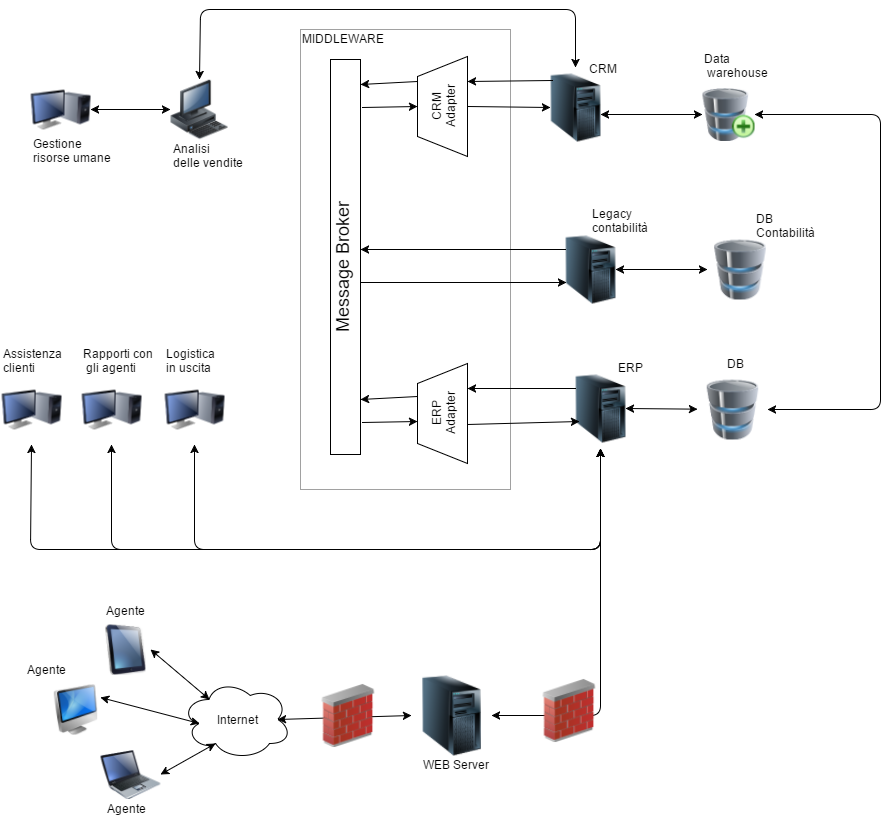

The diagram above was exported from draw.io. Its source (the exported page's mxGraphModel, read from the mxfile embedded in the PNG):
<mxGraphModel dx="1120" dy="492" grid="1" gridSize="10" guides="1" tooltips="1" connect="1" arrows="1" fold="1" page="1" pageScale="1" pageWidth="826" pageHeight="1169" background="#ffffff" math="0" shadow="0">
  <root>
    <mxCell id="0" />
    <mxCell id="1" parent="0" />
    <mxCell id="76" value="" style="whiteSpace=wrap;html=1;shadow=0;strokeColor=#A1A1A1;" vertex="1" parent="1">
      <mxGeometry x="480" y="120" width="210" height="460" as="geometry" />
    </mxCell>
    <mxCell id="2" value="" style="image;html=1;labelBackgroundColor=#ffffff;image=img/lib/clip_art/computers/Database_128x128.png" vertex="1" parent="1">
      <mxGeometry x="877" y="470" width="70" height="60" as="geometry" />
    </mxCell>
    <mxCell id="3" value="" style="image;html=1;labelBackgroundColor=#ffffff;image=img/lib/clip_art/computers/Database_128x128.png" vertex="1" parent="1">
      <mxGeometry x="887" y="330" width="65" height="60" as="geometry" />
    </mxCell>
    <mxCell id="4" value="DB&lt;div&gt;&lt;span style=&quot;line-height: 1.2&quot;&gt;Contabilità&lt;/span&gt;&lt;br&gt;&lt;/div&gt;" style="text;html=1;resizable=0;points=[];autosize=1;align=left;verticalAlign=top;spacingTop=-4;" vertex="1" parent="1">
      <mxGeometry x="934" y="300" width="70" height="30" as="geometry" />
    </mxCell>
    <mxCell id="5" value="DB" style="text;html=1;resizable=0;points=[];autosize=1;align=left;verticalAlign=top;spacingTop=-4;" vertex="1" parent="1">
      <mxGeometry x="905" y="445" width="30" height="20" as="geometry" />
    </mxCell>
    <mxCell id="6" value="" style="image;html=1;labelBackgroundColor=#ffffff;image=img/lib/clip_art/computers/Server_Tower_128x128.png" vertex="1" parent="1">
      <mxGeometry x="745" y="320" width="50" height="80" as="geometry" />
    </mxCell>
    <mxCell id="7" value="" style="image;html=1;labelBackgroundColor=#ffffff;image=img/lib/clip_art/computers/Server_Tower_128x128.png" vertex="1" parent="1">
      <mxGeometry x="755" y="459" width="50" height="80" as="geometry" />
    </mxCell>
    <mxCell id="9" value="Legacy&lt;div&gt;contabilità&lt;/div&gt;" style="text;html=1;resizable=0;points=[];autosize=1;align=left;verticalAlign=top;spacingTop=-4;" vertex="1" parent="1">
      <mxGeometry x="770" y="295" width="70" height="30" as="geometry" />
    </mxCell>
    <mxCell id="11" value="" style="endArrow=classic;startArrow=classic;html=1;strokeColor=#000000;exitX=1;exitY=0.5;" edge="1" parent="1" source="6" target="3">
      <mxGeometry width="50" height="50" relative="1" as="geometry">
        <mxPoint x="687" y="280" as="sourcePoint" />
        <mxPoint x="737" y="230" as="targetPoint" />
      </mxGeometry>
    </mxCell>
    <mxCell id="12" value="" style="endArrow=classic;startArrow=classic;html=1;strokeColor=#000000;exitX=1;exitY=0.5;" edge="1" parent="1" source="7" target="2">
      <mxGeometry width="50" height="50" relative="1" as="geometry">
        <mxPoint x="327" y="410" as="sourcePoint" />
        <mxPoint x="377" y="360" as="targetPoint" />
      </mxGeometry>
    </mxCell>
    <mxCell id="14" value="" style="image;html=1;labelBackgroundColor=#ffffff;image=img/lib/clip_art/computers/Monitor_Tower_128x128.png" vertex="1" parent="1">
      <mxGeometry x="181" y="465" width="60" height="70" as="geometry" />
    </mxCell>
    <mxCell id="15" value="" style="image;html=1;labelBackgroundColor=#ffffff;image=img/lib/clip_art/computers/Monitor_Tower_128x128.png" vertex="1" parent="1">
      <mxGeometry x="261" y="465" width="60" height="70" as="geometry" />
    </mxCell>
    <mxCell id="16" value="" style="image;html=1;labelBackgroundColor=#ffffff;image=img/lib/clip_art/computers/Monitor_Tower_128x128.png" vertex="1" parent="1">
      <mxGeometry x="344" y="465" width="60" height="70" as="geometry" />
    </mxCell>
    <mxCell id="18" value="Assistenza&lt;div&gt;clienti&lt;/div&gt;" style="text;html=1;resizable=0;points=[];autosize=1;align=left;verticalAlign=top;spacingTop=-4;" vertex="1" parent="1">
      <mxGeometry x="181" y="435" width="70" height="30" as="geometry" />
    </mxCell>
    <mxCell id="19" value="Rapporti con&lt;div&gt;&lt;span style=&quot;line-height: 1.2&quot;&gt;&amp;nbsp;gli agenti&lt;/span&gt;&lt;/div&gt;" style="text;html=1;resizable=0;points=[];autosize=1;align=left;verticalAlign=top;spacingTop=-4;" vertex="1" parent="1">
      <mxGeometry x="261" y="435" width="90" height="30" as="geometry" />
    </mxCell>
    <mxCell id="20" value="Logistica&lt;div&gt;in uscita&lt;/div&gt;" style="text;html=1;resizable=0;points=[];autosize=1;align=left;verticalAlign=top;spacingTop=-4;" vertex="1" parent="1">
      <mxGeometry x="344" y="435" width="60" height="30" as="geometry" />
    </mxCell>
    <mxCell id="25" value="" style="image;html=1;labelBackgroundColor=#ffffff;image=img/lib/clip_art/computers/Server_Tower_128x128.png" vertex="1" parent="1">
      <mxGeometry x="591" y="766" width="80" height="80" as="geometry" />
    </mxCell>
    <mxCell id="26" value="WEB Server" style="text;html=1;resizable=0;points=[];autosize=1;align=left;verticalAlign=top;spacingTop=-4;" vertex="1" parent="1">
      <mxGeometry x="601" y="846" width="80" height="20" as="geometry" />
    </mxCell>
    <mxCell id="29" value="" style="image;html=1;labelBackgroundColor=#ffffff;image=img/lib/clip_art/computers/iPad_128x128.png" vertex="1" parent="1">
      <mxGeometry x="280" y="715" width="50" height="50" as="geometry" />
    </mxCell>
    <mxCell id="30" value="" style="image;html=1;labelBackgroundColor=#ffffff;image=img/lib/clip_art/computers/iMac_128x128.png" vertex="1" parent="1">
      <mxGeometry x="230" y="775" width="50" height="50" as="geometry" />
    </mxCell>
    <mxCell id="31" value="" style="image;html=1;labelBackgroundColor=#ffffff;image=img/lib/clip_art/computers/Laptop_128x128.png" vertex="1" parent="1">
      <mxGeometry x="280" y="835" width="60" height="60" as="geometry" />
    </mxCell>
    <mxCell id="32" value="Agente" style="text;html=1;resizable=0;points=[];autosize=1;align=left;verticalAlign=top;spacingTop=-4;" vertex="1" parent="1">
      <mxGeometry x="284" y="692" width="50" height="20" as="geometry" />
    </mxCell>
    <mxCell id="33" value="Agente" style="text;html=1;resizable=0;points=[];autosize=1;align=left;verticalAlign=top;spacingTop=-4;" vertex="1" parent="1">
      <mxGeometry x="205" y="751" width="50" height="20" as="geometry" />
    </mxCell>
    <mxCell id="34" value="Agente" style="text;html=1;resizable=0;points=[];autosize=1;align=left;verticalAlign=top;spacingTop=-4;" vertex="1" parent="1">
      <mxGeometry x="285" y="890" width="50" height="20" as="geometry" />
    </mxCell>
    <mxCell id="35" value="Internet" style="ellipse;shape=cloud;whiteSpace=wrap;html=1;" vertex="1" parent="1">
      <mxGeometry x="361" y="770" width="110" height="80" as="geometry" />
    </mxCell>
    <mxCell id="36" value="" style="endArrow=classic;startArrow=classic;html=1;strokeColor=#000000;entryX=0;entryY=0.5;exitX=0.875;exitY=0.5;exitPerimeter=0;" edge="1" parent="1" source="35" target="25">
      <mxGeometry width="50" height="50" relative="1" as="geometry">
        <mxPoint x="181" y="661" as="sourcePoint" />
        <mxPoint x="231" y="611" as="targetPoint" />
      </mxGeometry>
    </mxCell>
    <mxCell id="28" value="" style="image;html=1;labelBackgroundColor=#ffffff;image=img/lib/clip_art/networking/Firewall_02_128x128.png" vertex="1" parent="1">
      <mxGeometry x="501" y="771" width="53" height="70" as="geometry" />
    </mxCell>
    <mxCell id="41" value="" style="endArrow=classic;startArrow=classic;html=1;strokeColor=#000000;exitX=1;exitY=0.5;entryX=0.31;entryY=0.8;entryPerimeter=0;" edge="1" parent="1" source="31" target="35">
      <mxGeometry width="50" height="50" relative="1" as="geometry">
        <mxPoint x="181" y="561" as="sourcePoint" />
        <mxPoint x="231" y="511" as="targetPoint" />
      </mxGeometry>
    </mxCell>
    <mxCell id="42" value="" style="endArrow=classic;startArrow=classic;html=1;strokeColor=#000000;entryX=0.16;entryY=0.55;entryPerimeter=0;exitX=1;exitY=0.25;" edge="1" parent="1" source="30" target="35">
      <mxGeometry x="191" y="521" width="50" height="50" as="geometry">
        <mxPoint x="191" y="571" as="sourcePoint" />
        <mxPoint x="241" y="521" as="targetPoint" />
      </mxGeometry>
    </mxCell>
    <mxCell id="43" value="" style="endArrow=classic;startArrow=classic;html=1;strokeColor=#000000;entryX=0.25;entryY=0.25;entryPerimeter=0;exitX=1;exitY=0.5;" edge="1" parent="1" source="29" target="35">
      <mxGeometry x="201" y="531" width="50" height="50" as="geometry">
        <mxPoint x="201" y="581" as="sourcePoint" />
        <mxPoint x="251" y="531" as="targetPoint" />
      </mxGeometry>
    </mxCell>
    <mxCell id="44" value="" style="image;html=1;labelBackgroundColor=#ffffff;image=img/lib/clip_art/computers/Database_Add_128x128.png" vertex="1" parent="1">
      <mxGeometry x="882" y="170" width="52" height="70" as="geometry" />
    </mxCell>
    <mxCell id="45" value="Data&lt;div&gt;&amp;nbsp;warehouse&lt;/div&gt;" style="text;html=1;resizable=0;points=[];autosize=1;align=left;verticalAlign=top;spacingTop=-4;" vertex="1" parent="1">
      <mxGeometry x="882" y="140" width="80" height="30" as="geometry" />
    </mxCell>
    <mxCell id="46" value="" style="endArrow=classic;startArrow=classic;html=1;strokeColor=#000000;exitX=1;exitY=0.5;entryX=1;entryY=0.5;" edge="1" parent="1" source="2" target="44">
      <mxGeometry width="50" height="50" relative="1" as="geometry">
        <mxPoint x="27" y="150" as="sourcePoint" />
        <mxPoint x="970" y="240" as="targetPoint" />
        <Array as="points">
          <mxPoint x="1060" y="500" />
          <mxPoint x="1060" y="205" />
        </Array>
      </mxGeometry>
    </mxCell>
    <mxCell id="48" value="" style="image;html=1;labelBackgroundColor=#ffffff;image=img/lib/clip_art/computers/Workstation_128x128.png" vertex="1" parent="1">
      <mxGeometry x="350" y="170" width="57" height="60" as="geometry" />
    </mxCell>
    <mxCell id="50" value="" style="endArrow=classic;startArrow=classic;html=1;strokeColor=#000000;entryX=0;entryY=0.5;exitX=1;exitY=0.588;exitPerimeter=0;" edge="1" parent="1" source="57" target="44">
      <mxGeometry width="50" height="50" relative="1" as="geometry">
        <mxPoint x="27" y="60" as="sourcePoint" />
        <mxPoint x="77" y="10" as="targetPoint" />
      </mxGeometry>
    </mxCell>
    <mxCell id="51" value="Analisi&amp;nbsp;&lt;div&gt;delle vendite&lt;/div&gt;" style="text;html=1;resizable=0;points=[];autosize=1;align=left;verticalAlign=top;spacingTop=-4;" vertex="1" parent="1">
      <mxGeometry x="351" y="230" width="90" height="30" as="geometry" />
    </mxCell>
    <mxCell id="52" value="" style="image;html=1;labelBackgroundColor=#ffffff;image=img/lib/clip_art/computers/Monitor_Tower_128x128.png" vertex="1" parent="1">
      <mxGeometry x="210" y="165" width="60" height="70" as="geometry" />
    </mxCell>
    <mxCell id="55" value="Gestione&amp;nbsp;&lt;div&gt;risorse umane&lt;/div&gt;" style="text;html=1;resizable=0;points=[];autosize=1;align=left;verticalAlign=top;spacingTop=-4;" vertex="1" parent="1">
      <mxGeometry x="211" y="225" width="90" height="30" as="geometry" />
    </mxCell>
    <mxCell id="57" value="" style="image;html=1;labelBackgroundColor=#ffffff;image=img/lib/clip_art/computers/Server_Tower_128x128.png" vertex="1" parent="1">
      <mxGeometry x="730" y="158" width="50" height="80" as="geometry" />
    </mxCell>
    <mxCell id="59" value="CRM" style="text;html=1;resizable=0;points=[];autosize=1;align=left;verticalAlign=top;spacingTop=-4;" vertex="1" parent="1">
      <mxGeometry x="767" y="150" width="40" height="20" as="geometry" />
    </mxCell>
    <mxCell id="60" value="" style="whiteSpace=wrap;html=1;" vertex="1" parent="1">
      <mxGeometry x="510" y="150" width="30" height="395" as="geometry" />
    </mxCell>
    <mxCell id="61" value="CRM&lt;div&gt;Adapter&lt;/div&gt;" style="shape=trapezoid;whiteSpace=wrap;html=1;rotation=-90;" vertex="1" parent="1">
      <mxGeometry x="572" y="172" width="100" height="50" as="geometry" />
    </mxCell>
    <mxCell id="67" value="&lt;div&gt;ERP&lt;/div&gt;&lt;div&gt;Adapter&lt;/div&gt;" style="shape=trapezoid;whiteSpace=wrap;html=1;rotation=-90;" vertex="1" parent="1">
      <mxGeometry x="572" y="479" width="100" height="50" as="geometry" />
    </mxCell>
    <mxCell id="75" value="&lt;font style=&quot;font-size: 18px&quot;&gt;Message Broker&lt;/font&gt;" style="text;html=1;resizable=0;points=[];autosize=1;align=left;verticalAlign=top;spacingTop=-4;rotation=-90;" vertex="1" parent="1">
      <mxGeometry x="445" y="340" width="150" height="20" as="geometry" />
    </mxCell>
    <mxCell id="77" value="MIDDLEWARE" style="text;html=1;resizable=0;points=[];autosize=1;align=left;verticalAlign=top;spacingTop=-4;" vertex="1" parent="1">
      <mxGeometry x="480" y="120" width="100" height="20" as="geometry" />
    </mxCell>
    <mxCell id="90" value="ERP" style="text;html=1;resizable=0;points=[];autosize=1;align=left;verticalAlign=top;spacingTop=-4;" vertex="1" parent="1">
      <mxGeometry x="796" y="449" width="40" height="20" as="geometry" />
    </mxCell>
    <mxCell id="92" value="" style="endArrow=classic;startArrow=classic;html=1;strokeColor=#000000;entryX=0.5;entryY=1;exitX=0.5;exitY=1;" edge="1" parent="1" source="16" target="7">
      <mxGeometry width="50" height="50" relative="1" as="geometry">
        <mxPoint x="-340" y="450" as="sourcePoint" />
        <mxPoint x="-290" y="400" as="targetPoint" />
        <Array as="points">
          <mxPoint x="374" y="640" />
          <mxPoint x="780" y="640" />
        </Array>
      </mxGeometry>
    </mxCell>
    <mxCell id="93" value="" style="endArrow=classic;startArrow=classic;html=1;strokeColor=#000000;entryX=0.5;entryY=1;exitX=0.5;exitY=1;" edge="1" parent="1" source="15" target="7">
      <mxGeometry width="50" height="50" relative="1" as="geometry">
        <mxPoint x="-80" y="450" as="sourcePoint" />
        <mxPoint x="-30" y="400" as="targetPoint" />
        <Array as="points">
          <mxPoint x="291" y="640" />
          <mxPoint x="780" y="640" />
        </Array>
      </mxGeometry>
    </mxCell>
    <mxCell id="94" value="" style="endArrow=classic;startArrow=classic;html=1;strokeColor=#000000;entryX=0.5;entryY=1;exitX=0.5;exitY=1;" edge="1" parent="1" source="14" target="7">
      <mxGeometry x="200" y="545" width="50" height="50" as="geometry">
        <mxPoint x="200" y="545" as="sourcePoint" />
        <mxPoint x="790" y="545" as="targetPoint" />
        <Array as="points">
          <mxPoint x="210" y="640" />
          <mxPoint x="780" y="640" />
        </Array>
      </mxGeometry>
    </mxCell>
    <mxCell id="95" value="" style="endArrow=classic;startArrow=classic;html=1;strokeColor=#000000;exitX=1;exitY=0.5;entryX=0.5;entryY=1;" edge="1" parent="1" source="25" target="7">
      <mxGeometry width="50" height="50" relative="1" as="geometry">
        <mxPoint x="-80" y="450" as="sourcePoint" />
        <mxPoint x="780" y="540" as="targetPoint" />
        <Array as="points">
          <mxPoint x="780" y="806" />
        </Array>
      </mxGeometry>
    </mxCell>
    <mxCell id="96" value="" style="endArrow=classic;startArrow=classic;html=1;strokeColor=#000000;entryX=0.5;entryY=0;exitX=0.5;exitY=0;" edge="1" parent="1" source="48" target="57">
      <mxGeometry width="50" height="50" relative="1" as="geometry">
        <mxPoint x="170" y="60" as="sourcePoint" />
        <mxPoint x="220" y="10" as="targetPoint" />
        <Array as="points">
          <mxPoint x="380" y="100" />
          <mxPoint x="755" y="100" />
        </Array>
      </mxGeometry>
    </mxCell>
    <mxCell id="98" value="" style="endArrow=classic;startArrow=classic;html=1;strokeColor=#000000;entryX=0;entryY=0.5;exitX=1;exitY=0.5;" edge="1" parent="1" source="52" target="48">
      <mxGeometry width="50" height="50" relative="1" as="geometry">
        <mxPoint x="170" y="60" as="sourcePoint" />
        <mxPoint x="220" y="10" as="targetPoint" />
      </mxGeometry>
    </mxCell>
    <mxCell id="99" value="" style="endArrow=classic;html=1;strokeColor=#000000;exitX=0.04;exitY=0.163;entryX=0.75;entryY=1;exitPerimeter=0;" edge="1" parent="1" source="57" target="61">
      <mxGeometry width="50" height="50" relative="1" as="geometry">
        <mxPoint x="170" y="110" as="sourcePoint" />
        <mxPoint x="220" y="60" as="targetPoint" />
      </mxGeometry>
    </mxCell>
    <mxCell id="100" value="" style="endArrow=classic;html=1;strokeColor=#000000;entryX=0;entryY=0.5;exitX=0.5;exitY=1;" edge="1" parent="1" source="61" target="57">
      <mxGeometry width="50" height="50" relative="1" as="geometry">
        <mxPoint x="170" y="110" as="sourcePoint" />
        <mxPoint x="220" y="60" as="targetPoint" />
      </mxGeometry>
    </mxCell>
    <mxCell id="101" value="" style="endArrow=classic;html=1;strokeColor=#000000;exitX=0;exitY=0.25;entryX=0.75;entryY=1;" edge="1" parent="1" source="7" target="67">
      <mxGeometry x="657" y="181" width="50" height="50" as="geometry">
        <mxPoint x="742" y="181" as="sourcePoint" />
        <mxPoint x="647" y="479" as="targetPoint" />
      </mxGeometry>
    </mxCell>
    <mxCell id="102" value="" style="endArrow=classic;html=1;strokeColor=#000000;entryX=0.08;entryY=0.663;exitX=0.39;exitY=1;exitPerimeter=0;entryPerimeter=0;" edge="1" parent="1" source="67" target="7">
      <mxGeometry x="657" y="207" width="50" height="50" as="geometry">
        <mxPoint x="657" y="207" as="sourcePoint" />
        <mxPoint x="740" y="208" as="targetPoint" />
      </mxGeometry>
    </mxCell>
    <mxCell id="103" value="" style="endArrow=classic;html=1;strokeColor=#000000;exitX=0.75;exitY=0;entryX=1;entryY=0.063;entryPerimeter=0;" edge="1" parent="1" source="61" target="60">
      <mxGeometry width="50" height="50" relative="1" as="geometry">
        <mxPoint x="170" y="210" as="sourcePoint" />
        <mxPoint x="240" y="330" as="targetPoint" />
      </mxGeometry>
    </mxCell>
    <mxCell id="104" value="" style="endArrow=classic;html=1;strokeColor=#000000;entryX=0.5;entryY=0;exitX=1.067;exitY=0.122;exitPerimeter=0;" edge="1" parent="1" source="60" target="61">
      <mxGeometry x="667" y="217" width="50" height="50" as="geometry">
        <mxPoint x="667" y="217" as="sourcePoint" />
        <mxPoint x="750" y="218" as="targetPoint" />
      </mxGeometry>
    </mxCell>
    <mxCell id="105" value="" style="endArrow=classic;html=1;strokeColor=#000000;exitX=0.75;exitY=0;entryX=1;entryY=0.063;entryPerimeter=0;" edge="1" parent="1">
      <mxGeometry x="540" y="487" width="50" height="50" as="geometry">
        <mxPoint x="597" y="487" as="sourcePoint" />
        <mxPoint x="540" y="490" as="targetPoint" />
      </mxGeometry>
    </mxCell>
    <mxCell id="106" value="" style="endArrow=classic;html=1;strokeColor=#000000;entryX=0.5;entryY=0;exitX=1.067;exitY=0.122;exitPerimeter=0;" edge="1" parent="1">
      <mxGeometry x="667" y="532" width="50" height="50" as="geometry">
        <mxPoint x="542" y="513" as="sourcePoint" />
        <mxPoint x="597" y="512" as="targetPoint" />
      </mxGeometry>
    </mxCell>
    <mxCell id="24" value="" style="image;html=1;labelBackgroundColor=#ffffff;image=img/lib/clip_art/networking/Firewall_02_128x128.png" vertex="1" parent="1">
      <mxGeometry x="722" y="766" width="53" height="70" as="geometry" />
    </mxCell>
    <mxCell id="107" value="" style="endArrow=classic;html=1;strokeColor=#000000;exitX=0;exitY=0.25;entryX=0.567;entryY=1.5;entryPerimeter=0;" edge="1" parent="1" source="6" target="75">
      <mxGeometry width="50" height="50" relative="1" as="geometry">
        <mxPoint x="170" y="210" as="sourcePoint" />
        <mxPoint x="220" y="160" as="targetPoint" />
      </mxGeometry>
    </mxCell>
    <mxCell id="108" value="" style="endArrow=classic;html=1;strokeColor=#000000;entryX=0.02;entryY=0.663;entryPerimeter=0;" edge="1" parent="1" target="6">
      <mxGeometry x="550" y="350" width="50" height="50" as="geometry">
        <mxPoint x="541" y="373" as="sourcePoint" />
        <mxPoint x="550" y="350" as="targetPoint" />
      </mxGeometry>
    </mxCell>
  </root>
</mxGraphModel>